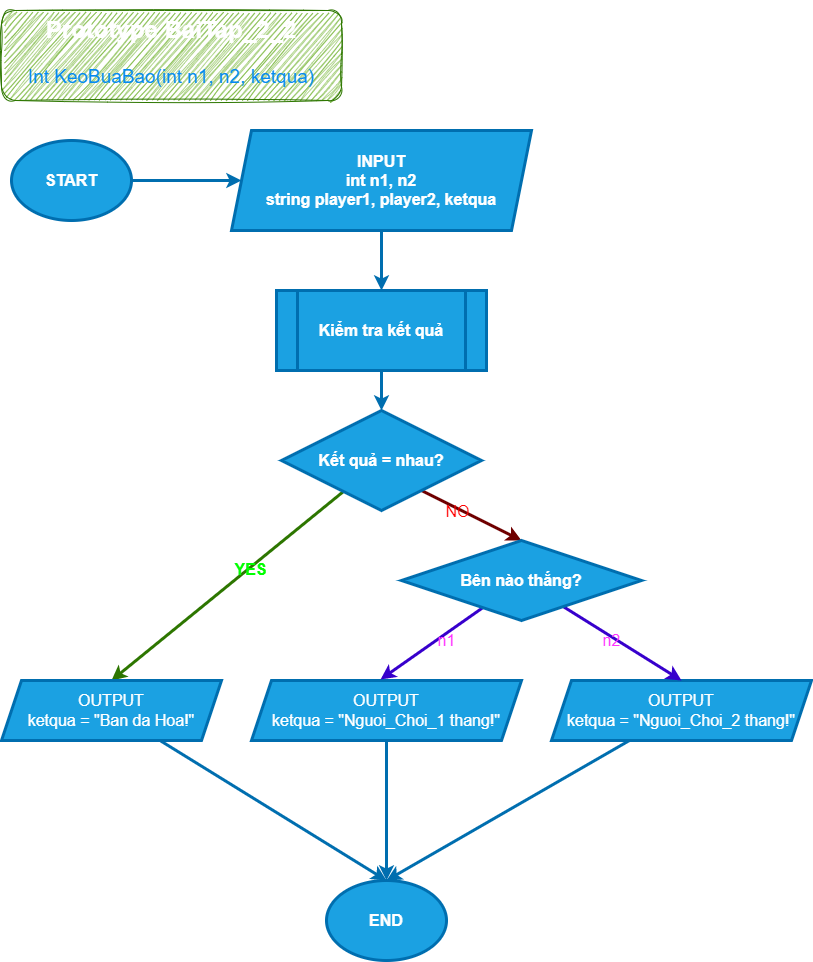

The diagram above was exported from draw.io. Its source (the exported page's mxGraphModel, read from the mxfile embedded in the PNG):
<mxGraphModel dx="1130" dy="536" grid="1" gridSize="10" guides="1" tooltips="1" connect="1" arrows="1" fold="1" page="1" pageScale="1" pageWidth="827" pageHeight="1169" math="0" shadow="0">
  <root>
    <mxCell id="0" />
    <mxCell id="1" parent="0" />
    <mxCell id="5" style="edgeStyle=none;html=1;entryX=0;entryY=0.5;entryDx=0;entryDy=0;fontSize=16;fillColor=#1ba1e2;strokeColor=#006EAF;strokeWidth=3;exitX=1;exitY=0.5;exitDx=0;exitDy=0;" parent="1" source="3" target="4" edge="1">
      <mxGeometry relative="1" as="geometry" />
    </mxCell>
    <mxCell id="3" value="START" style="ellipse;whiteSpace=wrap;html=1;fillColor=#1ba1e2;fontColor=#ffffff;strokeColor=#006EAF;strokeWidth=3;fontSize=16;fontStyle=1" parent="1" vertex="1">
      <mxGeometry x="20" y="140" width="120" height="80" as="geometry" />
    </mxCell>
    <mxCell id="7" style="edgeStyle=none;html=1;strokeWidth=3;fontSize=16;fillColor=#1ba1e2;strokeColor=#006EAF;entryX=0.5;entryY=0;entryDx=0;entryDy=0;" parent="1" source="4" target="9" edge="1">
      <mxGeometry relative="1" as="geometry">
        <mxPoint x="480" y="180" as="targetPoint" />
      </mxGeometry>
    </mxCell>
    <mxCell id="4" value="INPUT&lt;br&gt;int n1, n2&lt;br&gt;string player1, player2, ketqua" style="shape=parallelogram;perimeter=parallelogramPerimeter;whiteSpace=wrap;html=1;fixedSize=1;strokeWidth=3;fontSize=16;fillColor=#1ba1e2;fontColor=#ffffff;strokeColor=#006EAF;fontStyle=1" parent="1" vertex="1">
      <mxGeometry x="240" y="130" width="300" height="100" as="geometry" />
    </mxCell>
    <mxCell id="11" style="edgeStyle=none;html=1;entryX=0.5;entryY=0;entryDx=0;entryDy=0;strokeWidth=3;fontSize=16;fillColor=#1ba1e2;strokeColor=#006EAF;" parent="1" source="9" target="10" edge="1">
      <mxGeometry relative="1" as="geometry" />
    </mxCell>
    <mxCell id="9" value="&lt;b&gt;Kiểm tra kết quả&lt;br&gt;&lt;/b&gt;" style="shape=process;whiteSpace=wrap;html=1;backgroundOutline=1;strokeWidth=3;fontSize=16;fillColor=#1ba1e2;fontColor=#ffffff;strokeColor=#006EAF;" parent="1" vertex="1">
      <mxGeometry x="285" y="290" width="210" height="80" as="geometry" />
    </mxCell>
    <mxCell id="18" style="edgeStyle=none;html=1;entryX=0.5;entryY=0;entryDx=0;entryDy=0;strokeWidth=3;fontSize=16;fillColor=#a20025;strokeColor=#6F0000;" parent="1" target="14" edge="1">
      <mxGeometry relative="1" as="geometry">
        <mxPoint x="430" y="490" as="sourcePoint" />
      </mxGeometry>
    </mxCell>
    <mxCell id="27" value="NO" style="edgeLabel;html=1;align=center;verticalAlign=middle;resizable=0;points=[];fontSize=16;fontStyle=0;fontColor=#FF0000;labelBackgroundColor=none;" parent="18" vertex="1" connectable="0">
      <mxGeometry x="-0.264" y="-2" relative="1" as="geometry">
        <mxPoint as="offset" />
      </mxGeometry>
    </mxCell>
    <mxCell id="23" style="edgeStyle=none;html=1;entryX=0.5;entryY=0;entryDx=0;entryDy=0;strokeWidth=3;fontSize=16;fillColor=#60a917;strokeColor=#2D7600;" parent="1" source="10" target="22" edge="1">
      <mxGeometry relative="1" as="geometry" />
    </mxCell>
    <mxCell id="28" value="YES" style="edgeLabel;html=1;align=center;verticalAlign=middle;resizable=0;points=[];fontSize=16;fontColor=#00FF00;fontStyle=1;labelBackgroundColor=none;" parent="23" vertex="1" connectable="0">
      <mxGeometry x="-0.1837" y="1" relative="1" as="geometry">
        <mxPoint as="offset" />
      </mxGeometry>
    </mxCell>
    <mxCell id="10" value="Kết quả = nhau?" style="rhombus;whiteSpace=wrap;html=1;strokeWidth=3;fontSize=16;fontStyle=1;fillColor=#1ba1e2;fontColor=#ffffff;strokeColor=#006EAF;" parent="1" vertex="1">
      <mxGeometry x="290" y="410" width="200" height="100" as="geometry" />
    </mxCell>
    <mxCell id="26" style="edgeStyle=none;html=1;strokeWidth=3;fontSize=16;entryX=0.5;entryY=0;entryDx=0;entryDy=0;fillColor=#1ba1e2;strokeColor=#006EAF;" parent="1" source="12" target="20" edge="1">
      <mxGeometry relative="1" as="geometry">
        <Array as="points" />
      </mxGeometry>
    </mxCell>
    <mxCell id="12" value="OUTPUT&lt;br&gt;ketqua = &quot;Nguoi_Choi_1 thang!&quot;" style="shape=parallelogram;perimeter=parallelogramPerimeter;whiteSpace=wrap;html=1;fixedSize=1;strokeWidth=3;fontSize=16;fillColor=#1ba1e2;fontColor=#ffffff;strokeColor=#006EAF;" parent="1" vertex="1">
      <mxGeometry x="260" y="680" width="270" height="60" as="geometry" />
    </mxCell>
    <mxCell id="25" style="edgeStyle=none;html=1;strokeWidth=3;fontSize=16;entryX=0.5;entryY=0;entryDx=0;entryDy=0;fillColor=#1ba1e2;strokeColor=#006EAF;" parent="1" source="13" target="20" edge="1">
      <mxGeometry relative="1" as="geometry" />
    </mxCell>
    <mxCell id="13" value="OUTPUT&lt;br&gt;ketqua = &quot;Nguoi_Choi_2 thang!&quot;" style="shape=parallelogram;perimeter=parallelogramPerimeter;whiteSpace=wrap;html=1;fixedSize=1;strokeWidth=3;fontSize=16;fillColor=#1ba1e2;fontColor=#ffffff;strokeColor=#006EAF;" parent="1" vertex="1">
      <mxGeometry x="560" y="680" width="260" height="60" as="geometry" />
    </mxCell>
    <mxCell id="16" style="edgeStyle=none;html=1;strokeWidth=3;fontSize=16;entryX=0.478;entryY=-0.017;entryDx=0;entryDy=0;entryPerimeter=0;fillColor=#6a00ff;strokeColor=#3700CC;" parent="1" source="14" target="12" edge="1">
      <mxGeometry relative="1" as="geometry">
        <mxPoint x="520" y="510" as="targetPoint" />
      </mxGeometry>
    </mxCell>
    <mxCell id="29" value="n1" style="edgeLabel;html=1;align=center;verticalAlign=middle;resizable=0;points=[];fontSize=16;fontColor=#FF33FF;fontStyle=0;labelBackgroundColor=none;" parent="16" vertex="1" connectable="0">
      <mxGeometry x="-0.2177" y="5" relative="1" as="geometry">
        <mxPoint as="offset" />
      </mxGeometry>
    </mxCell>
    <mxCell id="17" style="edgeStyle=none;html=1;entryX=0.5;entryY=0;entryDx=0;entryDy=0;strokeWidth=3;fontSize=16;fillColor=#6a00ff;strokeColor=#3700CC;" parent="1" source="14" target="13" edge="1">
      <mxGeometry relative="1" as="geometry">
        <Array as="points" />
      </mxGeometry>
    </mxCell>
    <mxCell id="30" value="n2" style="edgeLabel;html=1;align=center;verticalAlign=middle;resizable=0;points=[];fontSize=16;fontColor=#FF33FF;fontStyle=0;labelBackgroundColor=none;" parent="17" vertex="1" connectable="0">
      <mxGeometry x="-0.321" relative="1" as="geometry">
        <mxPoint x="8" y="9" as="offset" />
      </mxGeometry>
    </mxCell>
    <mxCell id="14" value="Bên nào thắng?" style="rhombus;whiteSpace=wrap;html=1;fontSize=16;fillColor=#1ba1e2;strokeColor=#006EAF;fontColor=#ffffff;strokeWidth=3;fontStyle=1;" parent="1" vertex="1">
      <mxGeometry x="410" y="540" width="240" height="80" as="geometry" />
    </mxCell>
    <mxCell id="20" value="END" style="ellipse;whiteSpace=wrap;html=1;strokeWidth=3;fontSize=16;fillColor=#1ba1e2;fontColor=#ffffff;strokeColor=#006EAF;fontStyle=1" parent="1" vertex="1">
      <mxGeometry x="335" y="880" width="120" height="80" as="geometry" />
    </mxCell>
    <mxCell id="24" style="edgeStyle=none;html=1;entryX=0.5;entryY=0;entryDx=0;entryDy=0;strokeWidth=3;fontSize=16;fillColor=#1ba1e2;strokeColor=#006EAF;" parent="1" source="22" target="20" edge="1">
      <mxGeometry relative="1" as="geometry">
        <Array as="points" />
      </mxGeometry>
    </mxCell>
    <mxCell id="22" value="OUTPUT&lt;br&gt;ketqua = &quot;Ban da Hoa!&quot;" style="shape=parallelogram;perimeter=parallelogramPerimeter;whiteSpace=wrap;html=1;fixedSize=1;strokeWidth=3;fontSize=16;fillColor=#1ba1e2;fontColor=#ffffff;strokeColor=#006EAF;" parent="1" vertex="1">
      <mxGeometry x="10" y="680" width="220" height="60" as="geometry" />
    </mxCell>
    <mxCell id="31" value="&lt;h1&gt;&lt;span style=&quot;background-color: initial;&quot;&gt;Prototype BaiTap_2_2&lt;/span&gt;&lt;/h1&gt;&lt;h1&gt;&lt;span style=&quot;font-weight: 400;&quot;&gt;&lt;font color=&quot;#058af0&quot; style=&quot;font-size: 19px;&quot;&gt;Int KeoBuaBao(int n1, n2, ketqua)&lt;/font&gt;&lt;/span&gt;&lt;/h1&gt;" style="text;html=1;strokeColor=#2D7600;fillColor=#60a917;spacing=5;spacingTop=-20;whiteSpace=wrap;overflow=hidden;rounded=1;fontColor=#ffffff;sketch=1;curveFitting=1;jiggle=2;align=center;" parent="1" vertex="1">
      <mxGeometry x="10" y="10" width="340" height="90" as="geometry" />
    </mxCell>
  </root>
</mxGraphModel>